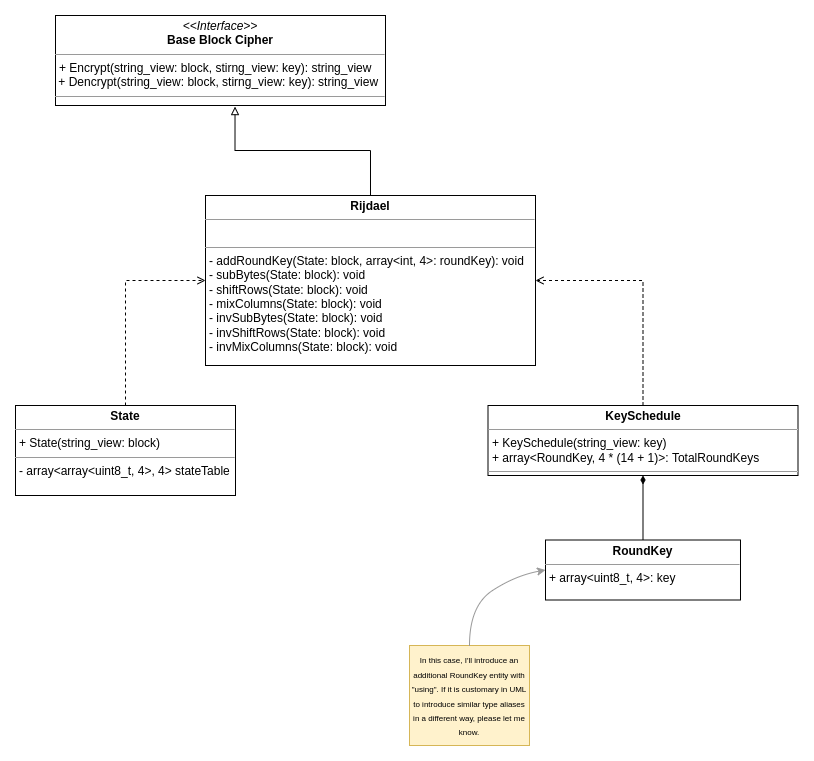

The diagram above was exported from draw.io. Its source (the exported page's mxGraphModel, read from the mxfile embedded in the PNG):
<mxGraphModel dx="1662" dy="1065" grid="1" gridSize="10" guides="1" tooltips="1" connect="1" arrows="1" fold="1" page="1" pageScale="1" pageWidth="827" pageHeight="1169" math="0" shadow="0">
  <root>
    <mxCell id="WIyWlLk6GJQsqaUBKTNV-0" />
    <mxCell id="WIyWlLk6GJQsqaUBKTNV-1" parent="WIyWlLk6GJQsqaUBKTNV-0" />
    <mxCell id="YcxXXfO8dlCr_wp9mROR-1" value="&lt;p style=&quot;margin: 0px ; margin-top: 4px ; text-align: center&quot;&gt;&lt;i&gt;&amp;lt;&amp;lt;Interface&amp;gt;&amp;gt;&lt;/i&gt;&lt;br&gt;&lt;b&gt;Base Block Cipher&lt;/b&gt;&lt;/p&gt;&lt;hr size=&quot;1&quot;&gt;&lt;p style=&quot;margin: 0px ; margin-left: 4px&quot;&gt;+ Encrypt(string_view: block, stirng_view: key): string_view&lt;br&gt;&lt;/p&gt;&amp;nbsp;+ Dencrypt(string_view: block, stirng_view: key): string_view&lt;hr size=&quot;1&quot;&gt;&lt;p style=&quot;margin: 0px ; margin-left: 4px&quot;&gt;&lt;br&gt;&lt;/p&gt;" style="verticalAlign=top;align=left;overflow=fill;fontSize=12;fontFamily=Helvetica;html=1;" parent="WIyWlLk6GJQsqaUBKTNV-1" vertex="1">
      <mxGeometry x="60" y="30" width="330" height="90" as="geometry" />
    </mxCell>
    <mxCell id="YcxXXfO8dlCr_wp9mROR-4" style="edgeStyle=orthogonalEdgeStyle;rounded=0;orthogonalLoop=1;jettySize=auto;html=1;exitX=0.5;exitY=0;exitDx=0;exitDy=0;entryX=0.544;entryY=1.012;entryDx=0;entryDy=0;entryPerimeter=0;endArrow=block;endFill=0;" parent="WIyWlLk6GJQsqaUBKTNV-1" source="YcxXXfO8dlCr_wp9mROR-3" target="YcxXXfO8dlCr_wp9mROR-1" edge="1">
      <mxGeometry relative="1" as="geometry" />
    </mxCell>
    <mxCell id="YcxXXfO8dlCr_wp9mROR-3" value="&lt;p style=&quot;margin: 0px ; margin-top: 4px ; text-align: center&quot;&gt;&lt;b&gt;Rijdael&lt;/b&gt;&lt;/p&gt;&lt;hr size=&quot;1&quot;&gt;&lt;p style=&quot;margin: 0px ; margin-left: 4px&quot;&gt;&lt;br&gt;&lt;/p&gt;&lt;hr size=&quot;1&quot;&gt;&lt;p style=&quot;margin: 0px ; margin-left: 4px&quot;&gt;- addRoundKey(State: block, array&amp;lt;int, 4&amp;gt;: roundKey): void&lt;/p&gt;&lt;p style=&quot;margin: 0px ; margin-left: 4px&quot;&gt;- subBytes(State: block): void&lt;/p&gt;&lt;p style=&quot;margin: 0px ; margin-left: 4px&quot;&gt;- shiftRows(State: block): void&lt;/p&gt;&lt;p style=&quot;margin: 0px ; margin-left: 4px&quot;&gt;- mixColumns(State: block): void&lt;/p&gt;&lt;p style=&quot;margin: 0px 0px 0px 4px&quot;&gt;- invSubBytes(State: block): void&lt;/p&gt;&lt;p style=&quot;margin: 0px 0px 0px 4px&quot;&gt;- invShiftRows(State: block): void&lt;/p&gt;&lt;p style=&quot;margin: 0px 0px 0px 4px&quot;&gt;- invMixColumns(State: block): void&lt;/p&gt;" style="verticalAlign=top;align=left;overflow=fill;fontSize=12;fontFamily=Helvetica;html=1;" parent="WIyWlLk6GJQsqaUBKTNV-1" vertex="1">
      <mxGeometry x="210" y="210" width="330" height="170" as="geometry" />
    </mxCell>
    <mxCell id="YcxXXfO8dlCr_wp9mROR-6" style="edgeStyle=orthogonalEdgeStyle;rounded=0;orthogonalLoop=1;jettySize=auto;html=1;entryX=0;entryY=0.5;entryDx=0;entryDy=0;endArrow=open;endFill=0;dashed=1;" parent="WIyWlLk6GJQsqaUBKTNV-1" source="YcxXXfO8dlCr_wp9mROR-5" target="YcxXXfO8dlCr_wp9mROR-3" edge="1">
      <mxGeometry relative="1" as="geometry" />
    </mxCell>
    <mxCell id="YcxXXfO8dlCr_wp9mROR-5" value="&lt;p style=&quot;margin: 0px ; margin-top: 4px ; text-align: center&quot;&gt;&lt;b&gt;State&lt;/b&gt;&lt;/p&gt;&lt;hr size=&quot;1&quot;&gt;&lt;p style=&quot;margin: 0px ; margin-left: 4px&quot;&gt;+ State(string_view: block)&lt;/p&gt;&lt;hr size=&quot;1&quot;&gt;&lt;p style=&quot;margin: 0px ; margin-left: 4px&quot;&gt;- array&amp;lt;array&amp;lt;uint8_t, 4&amp;gt;, 4&amp;gt; stateTable&lt;/p&gt;" style="verticalAlign=top;align=left;overflow=fill;fontSize=12;fontFamily=Helvetica;html=1;" parent="WIyWlLk6GJQsqaUBKTNV-1" vertex="1">
      <mxGeometry x="20" y="420" width="220" height="90" as="geometry" />
    </mxCell>
    <mxCell id="YcxXXfO8dlCr_wp9mROR-9" style="edgeStyle=orthogonalEdgeStyle;rounded=0;orthogonalLoop=1;jettySize=auto;html=1;exitX=0.5;exitY=0;exitDx=0;exitDy=0;entryX=1;entryY=0.5;entryDx=0;entryDy=0;dashed=1;endArrow=open;endFill=0;" parent="WIyWlLk6GJQsqaUBKTNV-1" source="YcxXXfO8dlCr_wp9mROR-7" target="YcxXXfO8dlCr_wp9mROR-3" edge="1">
      <mxGeometry relative="1" as="geometry" />
    </mxCell>
    <mxCell id="YcxXXfO8dlCr_wp9mROR-7" value="&lt;p style=&quot;margin: 0px ; margin-top: 4px ; text-align: center&quot;&gt;&lt;b&gt;KeySchedule&lt;/b&gt;&lt;/p&gt;&lt;hr size=&quot;1&quot;&gt;&lt;p style=&quot;margin: 0px ; margin-left: 4px&quot;&gt;&lt;span&gt;+ KeySchedule(string_view: key)&lt;/span&gt;&lt;br&gt;&lt;/p&gt;&lt;p style=&quot;margin: 0px ; margin-left: 4px&quot;&gt;+ array&amp;lt;RoundKey, 4 * (14 + 1)&amp;gt;: TotalRoundKeys&lt;span&gt;&lt;br&gt;&lt;/span&gt;&lt;/p&gt;&lt;hr size=&quot;1&quot;&gt;&lt;p style=&quot;margin: 0px ; margin-left: 4px&quot;&gt;&lt;br&gt;&lt;/p&gt;" style="verticalAlign=top;align=left;overflow=fill;fontSize=12;fontFamily=Helvetica;html=1;" parent="WIyWlLk6GJQsqaUBKTNV-1" vertex="1">
      <mxGeometry x="492.5" y="420" width="310" height="70" as="geometry" />
    </mxCell>
    <mxCell id="YcxXXfO8dlCr_wp9mROR-13" style="edgeStyle=orthogonalEdgeStyle;rounded=0;orthogonalLoop=1;jettySize=auto;html=1;exitX=0.5;exitY=0;exitDx=0;exitDy=0;endArrow=diamondThin;endFill=1;" parent="WIyWlLk6GJQsqaUBKTNV-1" source="YcxXXfO8dlCr_wp9mROR-12" target="YcxXXfO8dlCr_wp9mROR-7" edge="1">
      <mxGeometry relative="1" as="geometry" />
    </mxCell>
    <mxCell id="YcxXXfO8dlCr_wp9mROR-12" value="&lt;p style=&quot;margin: 0px ; margin-top: 4px ; text-align: center&quot;&gt;&lt;b&gt;RoundKey&lt;/b&gt;&lt;/p&gt;&lt;hr size=&quot;1&quot;&gt;&lt;p style=&quot;margin: 0px ; margin-left: 4px&quot;&gt;+&amp;nbsp;&lt;span&gt;array&amp;lt;uint8_t, 4&amp;gt;: key&lt;/span&gt;&lt;/p&gt;" style="verticalAlign=top;align=left;overflow=fill;fontSize=12;fontFamily=Helvetica;html=1;" parent="WIyWlLk6GJQsqaUBKTNV-1" vertex="1">
      <mxGeometry x="550" y="554.5" width="195" height="60" as="geometry" />
    </mxCell>
    <mxCell id="YcxXXfO8dlCr_wp9mROR-16" value="&lt;font style=&quot;font-size: 8px&quot;&gt;In this case, I'll introduce an additional RoundKey entity with &quot;using&quot;. If it is customary in UML to introduce similar type aliases in a different way, please let me know.&lt;/font&gt;" style="rounded=0;whiteSpace=wrap;html=1;fillColor=#fff2cc;strokeColor=#d6b656;" parent="WIyWlLk6GJQsqaUBKTNV-1" vertex="1">
      <mxGeometry x="414" y="660" width="120" height="100" as="geometry" />
    </mxCell>
    <mxCell id="YcxXXfO8dlCr_wp9mROR-18" value="" style="curved=1;endArrow=classic;html=1;rounded=0;fontSize=8;exitX=0.5;exitY=0;exitDx=0;exitDy=0;fillColor=#f5f5f5;strokeColor=#999999;entryX=0;entryY=0.5;entryDx=0;entryDy=0;" parent="WIyWlLk6GJQsqaUBKTNV-1" source="YcxXXfO8dlCr_wp9mROR-16" edge="1" target="YcxXXfO8dlCr_wp9mROR-12">
      <mxGeometry width="50" height="50" relative="1" as="geometry">
        <mxPoint x="524.5" y="650" as="sourcePoint" />
        <mxPoint x="574.5" y="600" as="targetPoint" />
        <Array as="points">
          <mxPoint x="474" y="620" />
          <mxPoint x="520" y="590" />
        </Array>
      </mxGeometry>
    </mxCell>
  </root>
</mxGraphModel>